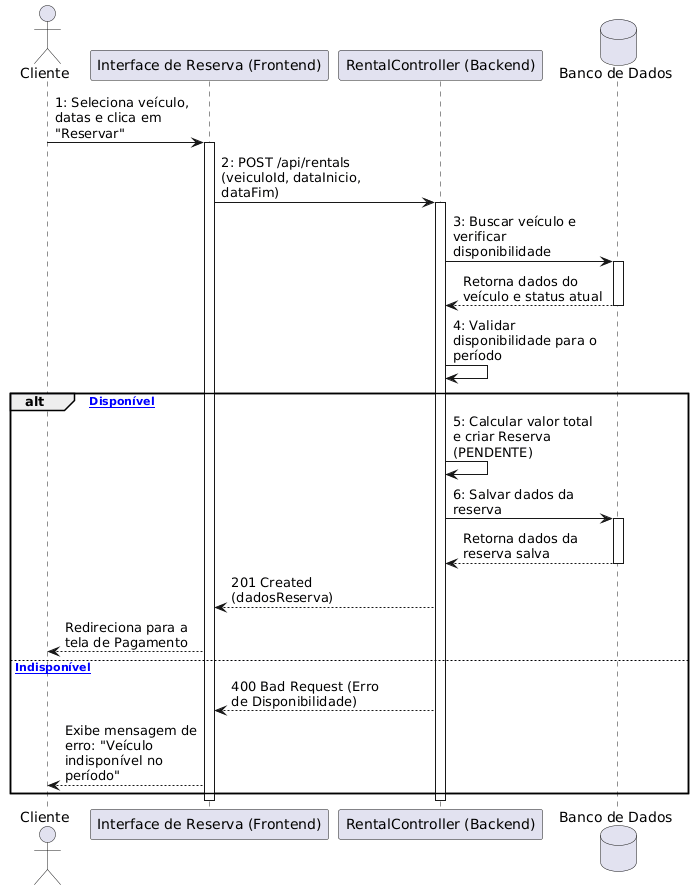

The diagram above was rendered by PlantUML. Its source (embedded in the PNG):
@startuml
skinparam maxmessagesize 150

actor Cliente as cli
participant "Interface de Reserva (Frontend)" as ui
participant "RentalController (Backend)" as backend
database "Banco de Dados" as db

cli -> ui : 1: Seleciona veículo, datas e clica em "Reservar"
activate ui

ui -> backend : 2: POST /api/rentals (veiculoId, dataInicio, dataFim)
activate backend

backend -> db : 3: Buscar veículo e verificar disponibilidade
activate db
db --> backend : Retorna dados do veículo e status atual
deactivate db

backend -> backend : 4: Validar disponibilidade para o período

alt [Veículo Disponível]
    backend -> backend : 5: Calcular valor total e criar Reserva (PENDENTE)
    
    backend -> db : 6: Salvar dados da reserva
    activate db
    db --> backend : Retorna dados da reserva salva
    deactivate db
    
    backend --> ui : 201 Created (dadosReserva)
    
    ui --> cli : Redireciona para a tela de Pagamento

else [Veículo Indisponível]
    
    backend --> ui : 400 Bad Request (Erro de Disponibilidade)
    
    ui --> cli : Exibe mensagem de erro: "Veículo indisponível no período"

end

deactivate backend
deactivate ui
@enduml